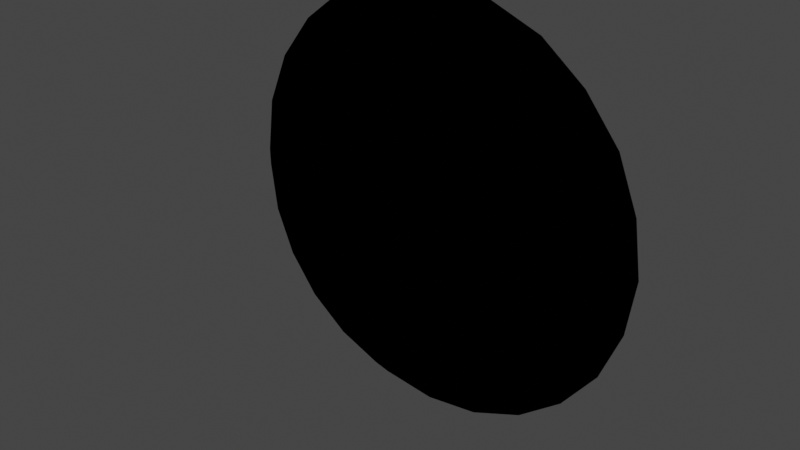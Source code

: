# Source: CMDL_BFA9B75A.blend  (saved by Blender 3.1.7; exported with 4.5.12 LTS)
import bpy
from mathutils import Matrix  # noqa: F401  (used for matrix-valued properties, if any)

bpy.ops.wm.read_factory_settings(use_empty=True)
scene = bpy.context.scene
scene.name = 'CMDL_BFA9B75A'

# ---- collections
col_render = bpy.data.collections.new('Render'); scene.collection.children.link(col_render)

# ---- images (referenced by path relative to the original .blend; pixels are not part of the script)
import os
ASSET_DIR = os.environ.get("B2B_ASSET_DIR", "")  # directory of the original .blend (textures are referenced by path, not embedded)
HERE = os.path.dirname(os.path.abspath(__file__))  # packed textures are extracted next to this script under _unpacked/

def load_image(name, relpath, width, height, colorspace="sRGB"):
    """Load a texture the original file referenced (path relative to the .blend, or extracted next to this script)."""
    p = next((c for c in (os.path.join(HERE, relpath), os.path.join(ASSET_DIR, relpath)) if relpath and os.path.exists(c)), "")
    if p:
        img = bpy.data.images.load(p, check_existing=True)
        img.name = name
    else:  # same state as the original file: an image datablock whose file is absent (Cycles renders it pink)
        img = bpy.data.images.new(name, width, height)
        img.source = "FILE"
        img.filepath = "//" + (relpath or name)
    img.colorspace_settings.name = colorspace
    return img
img_txtr_65092495 = load_image('TXTR_65092495', 'TXTR_65092495.png', 1024, 1024, 'sRGB')

# ---- materials (node trees are filled in below, after node groups)
mat_mat_0_0 = bpy.data.materials.new('MAT_0_0')
mat_mat_0_0.use_backface_culling = True
mat_mat_0_0.use_transparent_shadow = False
mat_mat_0_0.diffuse_color = (1.0, 1.0, 1.0, 1.0)

# ---- node groups
ng_heclopaqueoutput = bpy.data.node_groups.new('HECLOpaqueOutput', 'ShaderNodeTree')
_N = ng_heclopaqueoutput.nodes; _L = ng_heclopaqueoutput.links
ng_retroshader = bpy.data.node_groups.new('RetroShader', 'ShaderNodeTree')
_N = ng_retroshader.nodes; _L = ng_retroshader.links
ng_auto_smooth = bpy.data.node_groups.new('Auto Smooth', 'GeometryNodeTree')
_s = ng_auto_smooth.interface.new_socket(name='Geometry', in_out='OUTPUT', socket_type='NodeSocketGeometry')
_s = ng_auto_smooth.interface.new_socket(name='Geometry', in_out='INPUT', socket_type='NodeSocketGeometry')
_s = ng_auto_smooth.interface.new_socket(name='Angle', in_out='INPUT', socket_type='NodeSocketFloat')
_s.subtype = 'ANGLE'
_s.min_value = 0.0
_s.max_value = 3.142
ng_auto_smooth.is_modifier = True
_N = ng_auto_smooth.nodes; _L = ng_auto_smooth.links
n0 = _N.new('NodeGroupOutput'); n0.name = 'Group Output'; n0.location = (480, -100)
n1 = _N.new('NodeGroupInput'); n1.name = 'Group Input'; n1.location = (-420, -300)
n2 = _N.new('NodeGroupInput'); n2.name = 'Group Input.001'; n2.location = (-60, -100)
n3 = _N.new('GeometryNodeSetShadeSmooth'); n3.name = 'Set Shade Smooth'; n3.location = (120, -100)
n3.domain = 'EDGE'
n4 = _N.new('GeometryNodeSetShadeSmooth'); n4.name = 'Set Shade Smooth.001'; n4.location = (300, -100)
n5 = _N.new('GeometryNodeInputMeshEdgeAngle'); n5.name = 'Edge Angle'; n5.location = (-420, -220)
n6 = _N.new('GeometryNodeInputEdgeSmooth'); n6.name = 'Is Edge Smooth'; n6.location = (-60, -160)
n7 = _N.new('GeometryNodeInputShadeSmooth'); n7.name = 'Is Face Smooth'; n7.location = (-240, -340)
n8 = _N.new('FunctionNodeBooleanMath'); n8.name = 'Boolean Math'; n8.location = (-60, -220)
n9 = _N.new('FunctionNodeCompare'); n9.name = 'Compare'; n9.location = (-240, -180)
n9.operation = 'LESS_EQUAL'
_L.new(n5.outputs[0], n9.inputs[0])
_L.new(n4.outputs[0], n0.inputs[0])
_L.new(n1.outputs[1], n9.inputs[1])
_L.new(n9.outputs[0], n8.inputs[0])
_L.new(n7.outputs[0], n8.inputs[1])
_L.new(n2.outputs[0], n3.inputs[0])
_L.new(n6.outputs[0], n3.inputs[1])
_L.new(n3.outputs[0], n4.inputs[0])
_L.new(n8.outputs[0], n3.inputs[2])
n0.is_active_output = True

# ---- material node trees
mat_mat_0_0.use_nodes = True; mat_mat_0_0.node_tree.nodes.clear()
_N = mat_mat_0_0.node_tree.nodes; _L = mat_mat_0_0.node_tree.links
n0 = _N.new('NodeFrame'); n0.name = 'Frame'; n0.location = (0, 0)
n0.label = 'Textures'
n0.width = 150
n1 = _N.new('NodeFrame'); n1.name = 'Frame.001'; n1.location = (0, 0)
n1.label = 'Output'
n1.width = 150
n2 = _N.new('NodeFrame'); n2.name = 'Frame.002'; n2.location = (0, 0)
n2.label = 'Blend'
n2.width = 150
n3 = _N.new('ShaderNodeGroup'); n3.name = 'Blend'; n3.location = (480, 0)
n3.node_tree = ng_heclopaqueoutput
n4 = _N.new('ShaderNodeTexImage'); n4.name = 'Alpha'; n4.location = (-300, -4)
n4.label = 'Alpha'
n4.image = img_txtr_65092495
n5 = _N.new('ShaderNodeUVMap'); n5.name = 'UV Map'; n5.location = (-540, 0)
n5.label = 'IDENTITY'
n5.uv_map = 'UV_0'
n6 = _N.new('ShaderNodeGroup'); n6.name = 'Output'; n6.location = (140, 0)
n6.node_tree = ng_retroshader
n6.inputs[0].default_value = (0.0, 0.0, 0.0, 0.0)
n6.inputs[2].default_value = (1.0, 1.0, 1.0, 1.0)
n6.inputs[3].default_value = (0.0, 0.0, 0.0, 0.0)
n6.inputs[4].default_value = (0.0, 0.0, 0.0, 0.0)
n6.inputs[5].default_value = (0.0, 0.0, 0.0, 0.0)
n6.inputs[6].default_value = (0.0, 0.0, 0.0, 0.0)
n6.inputs[7].default_value = (0.0, 0.0, 0.0, 0.0)
n6.inputs[9].default_value = 1.0
n3.parent = n2
n4.parent = n0
n5.parent = n0
n6.parent = n1
_L.new(n5.outputs[0], n4.inputs[0])
_L.new(n6.outputs[0], n3.inputs[0])
_L.new(n4.outputs[0], n6.inputs[1])
_L.new(n4.outputs[1], n6.inputs[8])

# ---- world
world_world = bpy.data.worlds.new('World'); scene.world = world_world
world_world.use_sun_shadow = False
world_world.sun_shadow_jitter_overblur = 0.0

# ---- meshes
me_cmdl_bfa9b75a = bpy.data.meshes.new('CMDL_BFA9B75A')
me_cmdl_bfa9b75a.from_pydata([(0.4157, -0.7829, 0.4157), (0.4803, -0.6994, 0.4803), (0.3404, -0.6976, 0.5895), (0.2962, -0.7791, 0.513), (0.1521, -0.7829, 0.5678), (0.1758, -0.6994, 0.6562), (0.0, -0.6976, 0.6807), (0.0, -0.7791, 0.5923), (-0.1521, -0.7829, 0.5678), (-0.1758, -0.6994, 0.6562), (-0.3404, -0.6976, 0.5895), (-0.2962, -0.7791, 0.513), (-0.4157, -0.7829, 0.4157), (-0.4803, -0.6994, 0.4803), (-0.5895, -0.6976, 0.3404), (-0.513, -0.7791, 0.2962), (-0.5678, -0.7829, 0.1521), (-0.6562, -0.6994, 0.1758), (-0.6807, -0.6976, 0.0), (-0.5923, -0.7791, 0.0), (-0.5678, -0.7829, -0.1521), (-0.6562, -0.6994, -0.1758), (-0.5895, -0.6976, -0.3404), (-0.513, -0.7791, -0.2962), (-0.4157, -0.7829, -0.4157), (-0.4803, -0.6994, -0.4803), (-0.3404, -0.6976, -0.5895), (-0.2962, -0.7791, -0.513), (-0.1521, -0.7829, -0.5678), (-0.1758, -0.6994, -0.6562), (0.0, -0.6976, -0.6807), (0.0, -0.7791, -0.5923), (0.1521, -0.7829, -0.5678), (0.1758, -0.6994, -0.6562), (0.3404, -0.6976, -0.5895), (0.2962, -0.7791, -0.513), (0.4157, -0.7829, -0.4157), (0.4803, -0.6994, -0.4803), (0.5895, -0.6976, -0.3404), (0.513, -0.7791, -0.2962), (0.5678, -0.7829, -0.1521), (0.6562, -0.6994, -0.1758), (0.6807, -0.6976, 0.0), (0.5923, -0.7791, 0.0), (0.5678, -0.7829, 0.1521), (0.6562, -0.6994, 0.1758), (0.5895, -0.6976, 0.3404), (0.513, -0.7791, 0.2962), (0.2647, -0.9126, 0.2647), (0.341, -0.8569, 0.341), (0.2426, -0.8551, 0.4202), (0.1912, -0.9092, 0.3311), (0.0969, -0.9126, 0.3616), (0.1248, -0.8569, 0.4658), (0.0, -0.8551, 0.4852), (0.0, -0.9092, 0.3824), (-0.0969, -0.9126, 0.3616), (-0.1248, -0.8569, 0.4658), (-0.2426, -0.8551, 0.4202), (-0.1912, -0.9092, 0.3311), (-0.2647, -0.9126, 0.2647), (-0.341, -0.8569, 0.341), (-0.4202, -0.8551, 0.2426), (-0.3311, -0.9092, 0.1912), (-0.3616, -0.9126, 0.0969), (-0.4658, -0.8569, 0.1248), (-0.4852, -0.8551, 0.0), (-0.3824, -0.9092, 0.0), (-0.3616, -0.9126, -0.0969), (-0.4658, -0.8569, -0.1248), (-0.4202, -0.8551, -0.2426), (-0.3311, -0.9092, -0.1912), (-0.2647, -0.9126, -0.2647), (-0.341, -0.8569, -0.341), (-0.2426, -0.8551, -0.4202), (-0.1912, -0.9092, -0.3311), (-0.0969, -0.9126, -0.3616), (-0.1248, -0.8569, -0.4658), (0.0, -0.8551, -0.4852), (0.0, -0.9092, -0.3824), (0.0969, -0.9126, -0.3616), (0.1248, -0.8569, -0.4658), (0.2426, -0.8551, -0.4202), (0.1912, -0.9092, -0.3311), (0.2647, -0.9126, -0.2647), (0.341, -0.8569, -0.341), (0.4202, -0.8551, -0.2426), (0.3311, -0.9092, -0.1912), (0.3616, -0.9126, -0.0969), (0.4658, -0.8569, -0.1248), (0.4852, -0.8551, 0.0), (0.3824, -0.9092, 0.0), (0.3616, -0.9126, 0.0969), (0.4658, -0.8569, 0.1248), (0.4202, -0.8551, 0.2426), (0.3311, -0.9092, 0.1912), (0.09716, -0.9812, 0.09716), (0.1789, -0.9564, 0.1789), (0.1291, -0.9551, 0.2236), (0.07526, -0.9795, 0.1304), (0.03556, -0.9812, 0.1327), (0.06549, -0.9564, 0.2444), (0.0, -0.9551, 0.2582), (0.0, -0.9795, 0.1505), (-0.03556, -0.9812, 0.1327), (-0.06549, -0.9564, 0.2444), (-0.1291, -0.9551, 0.2236), (-0.07526, -0.9795, 0.1304), (-0.09716, -0.9812, 0.09716), (-0.1789, -0.9564, 0.1789), (-0.2236, -0.9551, 0.1291), (-0.1304, -0.9795, 0.07526), (-0.1327, -0.9812, 0.03556), (-0.2444, -0.9564, 0.06549), (-0.2582, -0.9551, 0.0), (-0.1505, -0.9795, 0.0), (-0.1327, -0.9812, -0.03556), (-0.2444, -0.9564, -0.06549), (-0.2236, -0.9551, -0.1291), (-0.1304, -0.9795, -0.07526), (-0.09716, -0.9812, -0.09716), (-0.1789, -0.9564, -0.1789), (-0.1291, -0.9551, -0.2236), (-0.07526, -0.9795, -0.1304), (-0.03556, -0.9812, -0.1327), (-0.06549, -0.9564, -0.2444), (0.0, -0.9551, -0.2582), (0.0, -0.9795, -0.1505), (0.03556, -0.9812, -0.1327), (0.06549, -0.9564, -0.2444), (0.1291, -0.9551, -0.2236), (0.07526, -0.9795, -0.1304), (0.09716, -0.9812, -0.09716), (0.1789, -0.9564, -0.1789), (0.2236, -0.9551, -0.1291), (0.1304, -0.9795, -0.07526), (0.1327, -0.9812, -0.03556), (0.2444, -0.9564, -0.06549), (0.2582, -0.9551, 0.0), (0.1505, -0.9795, 0.0), (0.1327, -0.9812, 0.03556), (0.2444, -0.9564, 0.06549), (0.2236, -0.9551, 0.1291), (0.1304, -0.9795, 0.07526), (0.0, -0.9955, 0.0)], [], [(46, 0, 47), (0, 94, 47), (47, 94, 44), (94, 93, 44), (44, 93, 90), (0, 49, 94), (49, 48, 94), (94, 48, 95), (48, 142, 95), (95, 142, 92), (142, 141, 92), (92, 141, 138), (48, 97, 142), (97, 96, 142), (142, 96, 143), (96, 140, 143), (143, 140, 142), (140, 141, 142), (42, 44, 43), (44, 90, 43), (43, 90, 40), (90, 89, 40), (40, 89, 86), (137, 138, 136), (138, 139, 136), (136, 139, 140), (139, 138, 140), (140, 138, 141), (90, 92, 91), (92, 138, 91), (91, 138, 88), (138, 137, 88), (88, 137, 134), (133, 134, 132), (134, 135, 132), (132, 135, 136), (135, 134, 136), (136, 134, 137), (38, 40, 39), (40, 86, 39), (39, 86, 36), (86, 85, 36), (36, 85, 82), (129, 130, 128), (130, 131, 128), (128, 131, 132), (131, 130, 132), (132, 130, 133), (86, 88, 87), (88, 134, 87), (87, 134, 84), (134, 133, 84), (84, 133, 130), (125, 126, 124), (126, 127, 124), (124, 127, 128), (127, 126, 128), (128, 126, 129), (34, 36, 35), (36, 82, 35), (35, 82, 32), (82, 81, 32), (32, 81, 78), (121, 122, 120), (122, 123, 120), (120, 123, 124), (123, 122, 124), (124, 122, 125), (82, 84, 83), (84, 130, 83), (83, 130, 80), (130, 129, 80), (80, 129, 126), (114, 68, 117), (68, 118, 117), (117, 118, 116), (118, 119, 116), (116, 119, 120), (119, 118, 120), (120, 118, 121), (30, 32, 31), (32, 78, 31), (31, 78, 28), (78, 77, 28), (28, 77, 74), (110, 64, 113), (64, 114, 113), (113, 114, 112), (114, 115, 112), (112, 115, 116), (115, 114, 116), (116, 114, 117), (78, 80, 79), (80, 126, 79), (79, 126, 76), (126, 125, 76), (76, 125, 122), (106, 60, 109), (60, 110, 109), (109, 110, 108), (110, 111, 108), (108, 111, 112), (111, 110, 112), (112, 110, 113), (26, 28, 27), (28, 74, 27), (27, 74, 24), (74, 73, 24), (24, 73, 70), (102, 56, 105), (56, 106, 105), (105, 106, 104), (106, 107, 104), (104, 107, 108), (107, 106, 108), (108, 106, 109), (74, 76, 75), (76, 122, 75), (75, 122, 72), (122, 121, 72), (72, 121, 118), (98, 52, 101), (52, 102, 101), (101, 102, 100), (102, 103, 100), (100, 103, 104), (103, 102, 104), (104, 102, 105), (22, 24, 23), (24, 70, 23), (23, 70, 20), (70, 69, 20), (20, 69, 66), (98, 100, 99), (100, 96, 99), (99, 96, 98), (96, 97, 98), (98, 97, 48), (18, 20, 19), (20, 66, 19), (19, 66, 16), (66, 65, 16), (16, 65, 62), (14, 16, 15), (16, 62, 15), (15, 62, 12), (62, 61, 12), (12, 61, 58), (10, 12, 11), (12, 58, 11), (11, 58, 8), (58, 57, 8), (8, 57, 54), (6, 8, 7), (8, 54, 7), (7, 54, 4), (54, 53, 4), (4, 53, 50), (52, 98, 51), (98, 48, 51), (51, 48, 50), (48, 49, 50), (50, 49, 0), (1, 2, 0), (1, 0, 46), (44, 42, 45), (44, 45, 46), (44, 46, 47), (92, 90, 93), (92, 93, 94), (92, 94, 95), (40, 38, 41), (40, 41, 42), (40, 42, 43), (88, 86, 89), (88, 89, 90), (88, 90, 91), (36, 34, 37), (36, 37, 38), (36, 38, 39), (144, 96, 100), (144, 100, 104), (144, 104, 108), (144, 108, 112), (144, 112, 116), (144, 116, 120), (144, 120, 124), (144, 124, 128), (144, 128, 132), (144, 132, 136), (144, 136, 140), (144, 140, 96), (84, 82, 85), (84, 85, 86), (84, 86, 87), (32, 30, 33), (32, 33, 34), (32, 34, 35), (80, 78, 81), (80, 81, 82), (80, 82, 83), (28, 26, 29), (28, 29, 30), (28, 30, 31), (76, 74, 77), (76, 77, 78), (76, 78, 79), (24, 22, 25), (24, 25, 26), (24, 26, 27), (72, 71, 70), (72, 70, 73), (72, 73, 74), (72, 74, 75), (20, 18, 21), (20, 21, 22), (20, 22, 23), (71, 72, 118), (71, 118, 68), (71, 68, 70), (68, 67, 66), (68, 66, 69), (68, 69, 70), (16, 14, 17), (16, 17, 18), (16, 18, 19), (67, 68, 114), (67, 114, 64), (67, 64, 66), (64, 63, 62), (64, 62, 65), (64, 65, 66), (12, 10, 13), (12, 13, 14), (12, 14, 15), (63, 64, 110), (63, 110, 60), (63, 60, 62), (60, 59, 58), (60, 58, 61), (60, 61, 62), (8, 6, 9), (8, 9, 10), (8, 10, 11), (59, 60, 106), (59, 106, 56), (59, 56, 58), (56, 55, 54), (56, 54, 57), (56, 57, 58), (55, 56, 102), (55, 102, 52), (55, 52, 54), (4, 3, 2), (4, 2, 5), (4, 5, 6), (4, 6, 7), (52, 51, 50), (52, 50, 53), (52, 53, 54), (3, 4, 50), (3, 50, 0), (3, 0, 2), (98, 101, 100)])
me_cmdl_bfa9b75a.polygons.foreach_set('use_smooth', [True] * 264)
_uv = me_cmdl_bfa9b75a.uv_layers.new(name='UV_0')
_uv.uv.foreach_set('vector', [1.11, 0.6762, 0.9303, 0.7152, 1.031, 0.6533, 0.9303, 0.7152, 0.935, 0.6256, 1.031, 0.6533, 1.031, 0.6533, 0.935, 0.6256, 1.088, 0.5788, 0.935, 0.6256, 0.9822, 0.5646, 1.088, 0.5788, 1.088, 0.5788, 0.9822, 0.5646, 1.002, 0.5, 0.9303, 0.7152, 0.853, 0.6765, 0.935, 0.6256, 0.853, 0.6765, 0.7741, 0.637, 0.935, 0.6256, 0.935, 0.6256, 0.7741, 0.637, 0.8428, 0.599, 0.7741, 0.637, 0.7315, 0.5668, 0.8428, 0.599, 0.8428, 0.599, 0.7315, 0.5668, 0.8744, 0.5502, 0.7315, 0.5668, 0.753, 0.5339, 0.8744, 0.5502, 0.8744, 0.5502, 0.753, 0.5339, 0.7673, 0.5, 0.7741, 0.637, 0.6852, 0.5926, 0.7315, 0.5668, 0.6852, 0.5926, 0.6006, 0.5503, 0.7315, 0.5668, 0.7315, 0.5668, 0.6006, 0.5503, 0.635, 0.539, 0.6006, 0.5503, 0.6374, 0.5184, 0.635, 0.539, 0.635, 0.539, 0.6374, 0.5184, 0.7315, 0.5668, 0.6374, 0.5184, 0.753, 0.5339, 0.7315, 0.5668, 1.205, 0.5, 1.088, 0.5788, 1.113, 0.5, 1.088, 0.5788, 1.002, 0.5, 1.113, 0.5, 1.113, 0.5, 1.002, 0.5, 1.088, 0.4212, 1.002, 0.5, 0.9822, 0.4354, 1.088, 0.4212, 1.088, 0.4212, 0.9822, 0.4354, 0.935, 0.3744, 0.753, 0.4661, 0.7673, 0.5, 0.6374, 0.4816, 0.7673, 0.5, 0.6558, 0.5, 0.6374, 0.4816, 0.6374, 0.4816, 0.6558, 0.5, 0.6374, 0.5184, 0.6558, 0.5, 0.7673, 0.5, 0.6374, 0.5184, 0.6374, 0.5184, 0.7673, 0.5, 0.753, 0.5339, 1.002, 0.5, 0.8744, 0.5502, 0.8959, 0.5, 0.8744, 0.5502, 0.7673, 0.5, 0.8959, 0.5, 0.8959, 0.5, 0.7673, 0.5, 0.8744, 0.4498, 0.7673, 0.5, 0.753, 0.4661, 0.8744, 0.4498, 0.8744, 0.4498, 0.753, 0.4661, 0.7315, 0.4332, 0.6852, 0.4074, 0.7315, 0.4332, 0.6006, 0.4497, 0.7315, 0.4332, 0.635, 0.461, 0.6006, 0.4497, 0.6006, 0.4497, 0.635, 0.461, 0.6374, 0.4816, 0.635, 0.461, 0.7315, 0.4332, 0.6374, 0.4816, 0.6374, 0.4816, 0.7315, 0.4332, 0.753, 0.4661, 1.11, 0.3238, 1.088, 0.4212, 1.031, 0.3467, 1.088, 0.4212, 0.935, 0.3744, 1.031, 0.3467, 1.031, 0.3467, 0.935, 0.3744, 0.9303, 0.2848, 0.935, 0.3744, 0.853, 0.3235, 0.9303, 0.2848, 0.9303, 0.2848, 0.853, 0.3235, 0.7511, 0.2825, 0.5678, 0.3735, 0.6337, 0.3842, 0.5368, 0.4313, 0.6337, 0.3842, 0.5779, 0.4325, 0.5368, 0.4313, 0.5368, 0.4313, 0.5779, 0.4325, 0.6006, 0.4497, 0.5779, 0.4325, 0.6337, 0.3842, 0.6006, 0.4497, 0.6006, 0.4497, 0.6337, 0.3842, 0.6852, 0.4074, 0.935, 0.3744, 0.8744, 0.4498, 0.8428, 0.401, 0.8744, 0.4498, 0.7315, 0.4332, 0.8428, 0.401, 0.8428, 0.401, 0.7315, 0.4332, 0.7741, 0.363, 0.7315, 0.4332, 0.6852, 0.4074, 0.7741, 0.363, 0.7741, 0.363, 0.6852, 0.4074, 0.6337, 0.3842, 0.4322, 0.3735, 0.5, 0.3663, 0.4632, 0.4313, 0.5, 0.3663, 0.5, 0.4221, 0.4632, 0.4313, 0.4632, 0.4313, 0.5, 0.4221, 0.5368, 0.4313, 0.5, 0.4221, 0.5, 0.3663, 0.5368, 0.4313, 0.5368, 0.4313, 0.5, 0.3663, 0.5678, 0.3735, 0.8524, 0.1948, 0.9303, 0.2848, 0.8066, 0.2345, 0.9303, 0.2848, 0.7511, 0.2825, 0.8066, 0.2345, 0.8066, 0.2345, 0.7511, 0.2825, 0.6575, 0.2061, 0.7511, 0.2825, 0.6292, 0.2589, 0.6575, 0.2061, 0.6575, 0.2061, 0.6292, 0.2589, 0.5, 0.2489, 0.3148, 0.4074, 0.3663, 0.3842, 0.3994, 0.4497, 0.3663, 0.3842, 0.4221, 0.4325, 0.3994, 0.4497, 0.3994, 0.4497, 0.4221, 0.4325, 0.4632, 0.4313, 0.4221, 0.4325, 0.3663, 0.3842, 0.4632, 0.4313, 0.4632, 0.4313, 0.3663, 0.3842, 0.4322, 0.3735, 0.7511, 0.2825, 0.7741, 0.363, 0.6979, 0.3286, 0.7741, 0.363, 0.6337, 0.3842, 0.6979, 0.3286, 0.6979, 0.3286, 0.6337, 0.3842, 0.6003, 0.3128, 0.6337, 0.3842, 0.5678, 0.3735, 0.6003, 0.3128, 0.6003, 0.3128, 0.5678, 0.3735, 0.5, 0.3663, 0.2327, 0.5, 0.1256, 0.4498, 0.247, 0.4661, 0.1256, 0.4498, 0.2685, 0.4332, 0.247, 0.4661, 0.247, 0.4661, 0.2685, 0.4332, 0.3626, 0.4816, 0.2685, 0.4332, 0.365, 0.461, 0.3626, 0.4816, 0.3626, 0.4816, 0.365, 0.461, 0.3994, 0.4497, 0.365, 0.461, 0.2685, 0.4332, 0.3994, 0.4497, 0.3994, 0.4497, 0.2685, 0.4332, 0.3148, 0.4074, 0.5, 0.1476, 0.6575, 0.2061, 0.5, 0.1934, 0.6575, 0.2061, 0.5, 0.2489, 0.5, 0.1934, 0.5, 0.1934, 0.5, 0.2489, 0.3425, 0.2061, 0.5, 0.2489, 0.3708, 0.2589, 0.3425, 0.2061, 0.3425, 0.2061, 0.3708, 0.2589, 0.2489, 0.2825, 0.2685, 0.5668, 0.1256, 0.5502, 0.247, 0.5339, 0.1256, 0.5502, 0.2327, 0.5, 0.247, 0.5339, 0.247, 0.5339, 0.2327, 0.5, 0.3626, 0.5184, 0.2327, 0.5, 0.3442, 0.5, 0.3626, 0.5184, 0.3626, 0.5184, 0.3442, 0.5, 0.3626, 0.4816, 0.3442, 0.5, 0.2327, 0.5, 0.3626, 0.4816, 0.3626, 0.4816, 0.2327, 0.5, 0.247, 0.4661, 0.5, 0.2489, 0.6003, 0.3128, 0.5, 0.3021, 0.6003, 0.3128, 0.5, 0.3663, 0.5, 0.3021, 0.5, 0.3021, 0.5, 0.3663, 0.3997, 0.3128, 0.5, 0.3663, 0.4322, 0.3735, 0.3997, 0.3128, 0.3997, 0.3128, 0.4322, 0.3735, 0.3663, 0.3842, 0.3663, 0.6158, 0.2259, 0.637, 0.3148, 0.5926, 0.2259, 0.637, 0.2685, 0.5668, 0.3148, 0.5926, 0.3148, 0.5926, 0.2685, 0.5668, 0.3994, 0.5503, 0.2685, 0.5668, 0.365, 0.539, 0.3994, 0.5503, 0.3994, 0.5503, 0.365, 0.539, 0.3626, 0.5184, 0.365, 0.539, 0.2685, 0.5668, 0.3626, 0.5184, 0.3626, 0.5184, 0.2685, 0.5668, 0.247, 0.5339, 0.1476, 0.1948, 0.3425, 0.2061, 0.1934, 0.2345, 0.3425, 0.2061, 0.2489, 0.2825, 0.1934, 0.2345, 0.1934, 0.2345, 0.2489, 0.2825, 0.06966, 0.2848, 0.2489, 0.2825, 0.147, 0.3235, 0.06966, 0.2848, 0.06966, 0.2848, 0.147, 0.3235, 0.06502, 0.3744, 0.5, 0.6337, 0.3997, 0.6872, 0.4322, 0.6265, 0.3997, 0.6872, 0.3663, 0.6158, 0.4322, 0.6265, 0.4322, 0.6265, 0.3663, 0.6158, 0.4632, 0.5687, 0.3663, 0.6158, 0.4221, 0.5675, 0.4632, 0.5687, 0.4632, 0.5687, 0.4221, 0.5675, 0.3994, 0.5503, 0.4221, 0.5675, 0.3663, 0.6158, 0.3994, 0.5503, 0.3994, 0.5503, 0.3663, 0.6158, 0.3148, 0.5926, 0.2489, 0.2825, 0.3997, 0.3128, 0.3021, 0.3286, 0.3997, 0.3128, 0.3663, 0.3842, 0.3021, 0.3286, 0.3021, 0.3286, 0.3663, 0.3842, 0.2259, 0.363, 0.3663, 0.3842, 0.3148, 0.4074, 0.2259, 0.363, 0.2259, 0.363, 0.3148, 0.4074, 0.2685, 0.4332, 0.6337, 0.6158, 0.6003, 0.6872, 0.5678, 0.6265, 0.6003, 0.6872, 0.5, 0.6337, 0.5678, 0.6265, 0.5678, 0.6265, 0.5, 0.6337, 0.5368, 0.5687, 0.5, 0.6337, 0.5, 0.5779, 0.5368, 0.5687, 0.5368, 0.5687, 0.5, 0.5779, 0.4632, 0.5687, 0.5, 0.5779, 0.5, 0.6337, 0.4632, 0.5687, 0.4632, 0.5687, 0.5, 0.6337, 0.4322, 0.6265, -0.1103, 0.3238, 0.06966, 0.2848, -0.03108, 0.3467, 0.06966, 0.2848, 0.06502, 0.3744, -0.03108, 0.3467, -0.03108, 0.3467, 0.06502, 0.3744, -0.08785, 0.4212, 0.06502, 0.3744, 0.01781, 0.4354, -0.08785, 0.4212, -0.08785, 0.4212, 0.01781, 0.4354, -0.002275, 0.5, 0.6337, 0.6158, 0.5368, 0.5687, 0.5779, 0.5675, 0.5368, 0.5687, 0.6006, 0.5503, 0.5779, 0.5675, 0.5779, 0.5675, 0.6006, 0.5503, 0.6337, 0.6158, 0.6006, 0.5503, 0.6852, 0.5926, 0.6337, 0.6158, 0.6337, 0.6158, 0.6852, 0.5926, 0.7741, 0.637, -0.2047, 0.5, -0.08785, 0.4212, -0.1132, 0.5, -0.08785, 0.4212, -0.002275, 0.5, -0.1132, 0.5, -0.1132, 0.5, -0.002275, 0.5, -0.08785, 0.5788, -0.002275, 0.5, 0.01781, 0.5646, -0.08785, 0.5788, -0.08785, 0.5788, 0.01781, 0.5646, 0.06502, 0.6256, -0.1103, 0.6762, -0.08785, 0.5788, -0.03108, 0.6533, -0.08785, 0.5788, 0.06502, 0.6256, -0.03108, 0.6533, -0.03108, 0.6533, 0.06502, 0.6256, 0.06966, 0.7152, 0.06502, 0.6256, 0.147, 0.6765, 0.06966, 0.7152, 0.06966, 0.7152, 0.147, 0.6765, 0.2489, 0.7175, 0.1476, 0.8052, 0.06966, 0.7152, 0.1934, 0.7655, 0.06966, 0.7152, 0.2489, 0.7175, 0.1934, 0.7655, 0.1934, 0.7655, 0.2489, 0.7175, 0.3425, 0.7939, 0.2489, 0.7175, 0.3708, 0.7411, 0.3425, 0.7939, 0.3425, 0.7939, 0.3708, 0.7411, 0.5, 0.7511, 0.5, 0.8524, 0.3425, 0.7939, 0.5, 0.8066, 0.3425, 0.7939, 0.5, 0.7511, 0.5, 0.8066, 0.5, 0.8066, 0.5, 0.7511, 0.6575, 0.7939, 0.5, 0.7511, 0.6292, 0.7411, 0.6575, 0.7939, 0.6575, 0.7939, 0.6292, 0.7411, 0.7511, 0.7175, 0.6003, 0.6872, 0.6337, 0.6158, 0.6979, 0.6714, 0.6337, 0.6158, 0.7741, 0.637, 0.6979, 0.6714, 0.6979, 0.6714, 0.7741, 0.637, 0.7511, 0.7175, 0.7741, 0.637, 0.853, 0.6765, 0.7511, 0.7175, 0.7511, 0.7175, 0.853, 0.6765, 0.9303, 0.7152, 0.9973, 0.7486, 0.8524, 0.8052, 0.9303, 0.7152, 0.9973, 0.7486, 0.9303, 0.7152, 1.11, 0.6762, 1.088, 0.5788, 1.205, 0.5, 1.179, 0.591, 1.088, 0.5788, 1.179, 0.591, 1.11, 0.6762, 1.088, 0.5788, 1.11, 0.6762, 1.031, 0.6533, 0.8744, 0.5502, 1.002, 0.5, 0.9822, 0.5646, 0.8744, 0.5502, 0.9822, 0.5646, 0.935, 0.6256, 0.8744, 0.5502, 0.935, 0.6256, 0.8428, 0.599, 1.088, 0.4212, 1.11, 0.3238, 1.179, 0.409, 1.088, 0.4212, 1.179, 0.409, 1.205, 0.5, 1.088, 0.4212, 1.205, 0.5, 1.113, 0.5, 0.8744, 0.4498, 0.935, 0.3744, 0.9822, 0.4354, 0.8744, 0.4498, 0.9822, 0.4354, 1.002, 0.5, 0.8744, 0.4498, 1.002, 0.5, 0.8959, 0.5, 0.9303, 0.2848, 0.8524, 0.1948, 0.9973, 0.2514, 0.9303, 0.2848, 0.9973, 0.2514, 1.11, 0.3238, 0.9303, 0.2848, 1.11, 0.3238, 1.031, 0.3467, 0.5, 0.5, 0.6006, 0.5503, 0.5368, 0.5687, 0.5, 0.5, 0.5368, 0.5687, 0.4632, 0.5687, 0.5, 0.5, 0.4632, 0.5687, 0.3994, 0.5503, 0.5, 0.5, 0.3994, 0.5503, 0.3626, 0.5184, 0.5, 0.5, 0.3626, 0.5184, 0.3626, 0.4816, 0.5, 0.5, 0.3626, 0.4816, 0.3994, 0.4497, 0.5, 0.5, 0.3994, 0.4497, 0.4632, 0.4313, 0.5, 0.5, 0.4632, 0.4313, 0.5368, 0.4313, 0.5, 0.5, 0.5368, 0.4313, 0.6006, 0.4497, 0.5, 0.5, 0.6006, 0.4497, 0.6374, 0.4816, 0.5, 0.5, 0.6374, 0.4816, 0.6374, 0.5184, 0.5, 0.5, 0.6374, 0.5184, 0.6006, 0.5503, 0.7741, 0.363, 0.7511, 0.2825, 0.853, 0.3235, 0.7741, 0.363, 0.853, 0.3235, 0.935, 0.3744, 0.7741, 0.363, 0.935, 0.3744, 0.8428, 0.401, 0.6575, 0.2061, 0.5, 0.1476, 0.682, 0.1603, 0.6575, 0.2061, 0.682, 0.1603, 0.8524, 0.1948, 0.6575, 0.2061, 0.8524, 0.1948, 0.8066, 0.2345, 0.6003, 0.3128, 0.5, 0.2489, 0.6292, 0.2589, 0.6003, 0.3128, 0.6292, 0.2589, 0.7511, 0.2825, 0.6003, 0.3128, 0.7511, 0.2825, 0.6979, 0.3286, 0.3425, 0.2061, 0.1476, 0.1948, 0.318, 0.1603, 0.3425, 0.2061, 0.318, 0.1603, 0.5, 0.1476, 0.3425, 0.2061, 0.5, 0.1476, 0.5, 0.1934, 0.3997, 0.3128, 0.2489, 0.2825, 0.3708, 0.2589, 0.3997, 0.3128, 0.3708, 0.2589, 0.5, 0.2489, 0.3997, 0.3128, 0.5, 0.2489, 0.5, 0.3021, 0.06966, 0.2848, -0.1103, 0.3238, 0.002717, 0.2514, 0.06966, 0.2848, 0.002717, 0.2514, 0.1476, 0.1948, 0.06966, 0.2848, 0.1476, 0.1948, 0.1934, 0.2345, 0.2259, 0.363, 0.1572, 0.401, 0.06502, 0.3744, 0.2259, 0.363, 0.06502, 0.3744, 0.147, 0.3235, 0.2259, 0.363, 0.147, 0.3235, 0.2489, 0.2825, 0.2259, 0.363, 0.2489, 0.2825, 0.3021, 0.3286, -0.08785, 0.4212, -0.2047, 0.5, -0.1793, 0.409, -0.08785, 0.4212, -0.1793, 0.409, -0.1103, 0.3238, -0.08785, 0.4212, -0.1103, 0.3238, -0.03108, 0.3467, 0.1572, 0.401, 0.2259, 0.363, 0.2685, 0.4332, 0.1572, 0.401, 0.2685, 0.4332, 0.1256, 0.4498, 0.1572, 0.401, 0.1256, 0.4498, 0.06502, 0.3744, 0.1256, 0.4498, 0.1041, 0.5, -0.002275, 0.5, 0.1256, 0.4498, -0.002275, 0.5, 0.01781, 0.4354, 0.1256, 0.4498, 0.01781, 0.4354, 0.06502, 0.3744, -0.08785, 0.5788, -0.1103, 0.6762, -0.1793, 0.591, -0.08785, 0.5788, -0.1793, 0.591, -0.2047, 0.5, -0.08785, 0.5788, -0.2047, 0.5, -0.1132, 0.5, 0.1041, 0.5, 0.1256, 0.4498, 0.2327, 0.5, 0.1041, 0.5, 0.2327, 0.5, 0.1256, 0.5502, 0.1041, 0.5, 0.1256, 0.5502, -0.002275, 0.5, 0.1256, 0.5502, 0.1572, 0.599, 0.06502, 0.6256, 0.1256, 0.5502, 0.06502, 0.6256, 0.01781, 0.5646, 0.1256, 0.5502, 0.01781, 0.5646, -0.002275, 0.5, 0.06966, 0.7152, 0.1476, 0.8052, 0.002717, 0.7486, 0.06966, 0.7152, 0.002717, 0.7486, -0.1103, 0.6762, 0.06966, 0.7152, -0.1103, 0.6762, -0.03108, 0.6533, 0.1572, 0.599, 0.1256, 0.5502, 0.2685, 0.5668, 0.1572, 0.599, 0.2685, 0.5668, 0.2259, 0.637, 0.1572, 0.599, 0.2259, 0.637, 0.06502, 0.6256, 0.2259, 0.637, 0.3021, 0.6714, 0.2489, 0.7175, 0.2259, 0.637, 0.2489, 0.7175, 0.147, 0.6765, 0.2259, 0.637, 0.147, 0.6765, 0.06502, 0.6256, 0.3425, 0.7939, 0.5, 0.8524, 0.318, 0.8396, 0.3425, 0.7939, 0.318, 0.8396, 0.1476, 0.8052, 0.3425, 0.7939, 0.1476, 0.8052, 0.1934, 0.7655, 0.3021, 0.6714, 0.2259, 0.637, 0.3663, 0.6158, 0.3021, 0.6714, 0.3663, 0.6158, 0.3997, 0.6872, 0.3021, 0.6714, 0.3997, 0.6872, 0.2489, 0.7175, 0.3997, 0.6872, 0.5, 0.6979, 0.5, 0.7511, 0.3997, 0.6872, 0.5, 0.7511, 0.3708, 0.7411, 0.3997, 0.6872, 0.3708, 0.7411, 0.2489, 0.7175, 0.5, 0.6979, 0.3997, 0.6872, 0.5, 0.6337, 0.5, 0.6979, 0.5, 0.6337, 0.6003, 0.6872, 0.5, 0.6979, 0.6003, 0.6872, 0.5, 0.7511, 0.6575, 0.7939, 0.8066, 0.7655, 0.8524, 0.8052, 0.6575, 0.7939, 0.8524, 0.8052, 0.682, 0.8396, 0.6575, 0.7939, 0.682, 0.8396, 0.5, 0.8524, 0.6575, 0.7939, 0.5, 0.8524, 0.5, 0.8066, 0.6003, 0.6872, 0.6979, 0.6714, 0.7511, 0.7175, 0.6003, 0.6872, 0.7511, 0.7175, 0.6292, 0.7411, 0.6003, 0.6872, 0.6292, 0.7411, 0.5, 0.7511, 0.8066, 0.7655, 0.6575, 0.7939, 0.7511, 0.7175, 0.8066, 0.7655, 0.7511, 0.7175, 0.9303, 0.7152, 0.8066, 0.7655, 0.9303, 0.7152, 0.8524, 0.8052, 0.6337, 0.6158, 0.5678, 0.6265, 0.5368, 0.5687])
me_cmdl_bfa9b75a.materials.append(mat_mat_0_0)
me_cmdl_bfa9b75a.use_remesh_fix_poles = True
me_cmdl_bfa9b75a.use_remesh_preserve_attributes = False
me_cmdl_bfa9b75a.update()

# ---- objects
ob_cmdl_bfa9b75a = bpy.data.objects.new('CMDL_BFA9B75A', me_cmdl_bfa9b75a)

# ---- transforms, parenting, visibility, modifiers, constraints
ob_cmdl_bfa9b75a.location = (0.0, 0.0, 0.0)
ob_cmdl_bfa9b75a.show_transparent = True
_m = ob_cmdl_bfa9b75a.modifiers.new('Auto Smooth', 'NODES')
_m.node_group = ng_auto_smooth
_gi = [s.identifier for s in ng_auto_smooth.interface.items_tree if s.item_type == 'SOCKET' and s.in_out == 'INPUT']
_m[_gi[1]] = 3.142  # Angle

# ---- collection membership
col_render.objects.link(ob_cmdl_bfa9b75a)

# ---- scene / render settings (as saved in the file)
scene.frame_start = 1; scene.frame_end = 250; scene.frame_set(1)
scene.render.engine = 'BLENDER_EEVEE_NEXT'
scene.cycles.sampling_pattern = 'TABULATED_SOBOL'
scene.cycles.use_light_tree = False
scene.view_settings.view_transform = 'Filmic'
bpy.context.view_layer.update()

# ---- added for rendering (the .blend has no active camera and no usable light): camera, sun
cam_auto = bpy.data.cameras.new('AutoCamera')
cam_auto.lens = 50.0
cam_auto.sensor_width = 36.0
cam_auto.clip_end = 1000.0
ob_auto_camera = bpy.data.objects.new('AutoCamera', cam_auto)
scene.collection.objects.link(ob_auto_camera)
ob_auto_camera.location = (1.80256, -3.00962, 1.44205)
ob_auto_camera.rotation_euler = (1.09748, -7.21219e-08, 0.694738)
scene.camera = ob_auto_camera
light_auto_sun = bpy.data.lights.new('AutoSun', 'SUN')
light_auto_sun.energy = 3.0
light_auto_sun.angle = 0.0523599
ob_auto_sun = bpy.data.objects.new('AutoSun', light_auto_sun)
scene.collection.objects.link(ob_auto_sun)
ob_auto_sun.rotation_euler = (0.872665, 0.174533, 0.523599)
bpy.context.view_layer.update()
